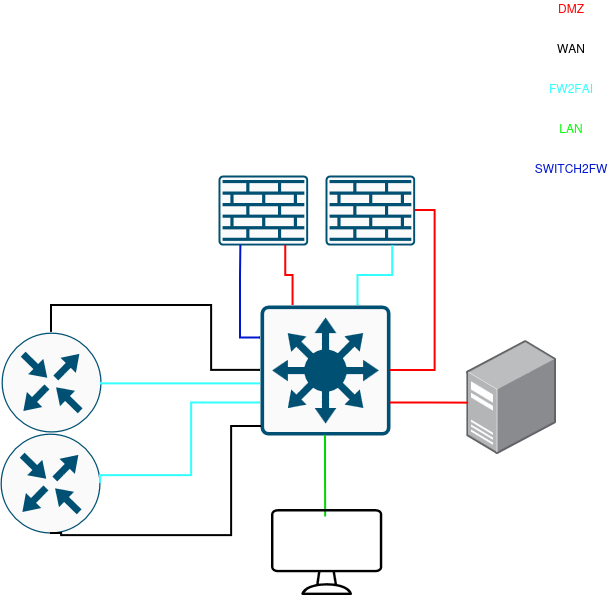

The diagram above was exported from draw.io. Its source (the exported page's mxGraphModel, read from the mxfile embedded in the PNG):
<mxGraphModel dx="845" dy="921" grid="1" gridSize="10" guides="1" tooltips="1" connect="1" arrows="1" fold="1" page="1" pageScale="1" pageWidth="827" pageHeight="1169" math="0" shadow="0">
  <root>
    <mxCell id="0" />
    <mxCell id="1" parent="0" />
    <mxCell id="HA8zqeI8wAIZV3dbUdJ--1" parent="1" style="sketch=0;points=[[0.015,0.015,0],[0.985,0.015,0],[0.985,0.985,0],[0.015,0.985,0],[0.25,0,0],[0.5,0,0],[0.75,0,0],[1,0.25,0],[1,0.5,0],[1,0.75,0],[0.75,1,0],[0.5,1,0],[0.25,1,0],[0,0.75,0],[0,0.5,0],[0,0.25,0]];verticalLabelPosition=bottom;html=1;verticalAlign=top;aspect=fixed;align=center;pointerEvents=1;shape=mxgraph.cisco19.rect;prIcon=l3_switch;fillColor=#FAFAFA;strokeColor=#005073;" value="" vertex="1">
      <mxGeometry height="130" width="130" x="349" y="410" as="geometry" />
    </mxCell>
    <mxCell id="HA8zqeI8wAIZV3dbUdJ--2" parent="1" style="sketch=0;points=[[0.015,0.015,0],[0.985,0.015,0],[0.985,0.985,0],[0.015,0.985,0],[0.25,0,0],[0.5,0,0],[0.75,0,0],[1,0.25,0],[1,0.5,0],[1,0.75,0],[0.75,1,0],[0.5,1,0],[0.25,1,0],[0,0.75,0],[0,0.5,0],[0,0.25,0]];verticalLabelPosition=bottom;html=1;verticalAlign=top;aspect=fixed;align=center;pointerEvents=1;shape=mxgraph.cisco19.rect;prIcon=firewall;fillColor=#FAFAFA;strokeColor=#005073;" value="" vertex="1">
      <mxGeometry height="70" width="89.6" x="414" y="280" as="geometry" />
    </mxCell>
    <mxCell id="HA8zqeI8wAIZV3dbUdJ--3" parent="1" style="sketch=0;points=[[0.5,0,0],[1,0.5,0],[0.5,1,0],[0,0.5,0],[0.145,0.145,0],[0.8555,0.145,0],[0.855,0.8555,0],[0.145,0.855,0]];verticalLabelPosition=bottom;html=1;verticalAlign=top;aspect=fixed;align=center;pointerEvents=1;shape=mxgraph.cisco19.rect;prIcon=router;fillColor=#FAFAFA;strokeColor=#005073;" value="" vertex="1">
      <mxGeometry height="100" width="100" x="90" y="437" as="geometry" />
    </mxCell>
    <mxCell id="HA8zqeI8wAIZV3dbUdJ--4" edge="1" parent="1" source="HA8zqeI8wAIZV3dbUdJ--1" style="edgeStyle=orthogonalEdgeStyle;rounded=0;orthogonalLoop=1;jettySize=auto;html=1;exitX=0.75;exitY=0;exitDx=0;exitDy=0;exitPerimeter=0;entryX=0.75;entryY=1;entryDx=0;entryDy=0;entryPerimeter=0;endArrow=none;endFill=0;strokeColor=#33FFFF;strokeWidth=2;" target="HA8zqeI8wAIZV3dbUdJ--2">
      <mxGeometry relative="1" as="geometry" />
    </mxCell>
    <mxCell id="HA8zqeI8wAIZV3dbUdJ--6" edge="1" parent="1" source="HA8zqeI8wAIZV3dbUdJ--2" style="edgeStyle=orthogonalEdgeStyle;rounded=0;orthogonalLoop=1;jettySize=auto;html=1;exitX=1;exitY=0.5;exitDx=0;exitDy=0;exitPerimeter=0;entryX=1;entryY=0.5;entryDx=0;entryDy=0;entryPerimeter=0;endArrow=none;endFill=0;strokeColor=#FF0000;strokeWidth=2;" target="HA8zqeI8wAIZV3dbUdJ--1">
      <mxGeometry relative="1" as="geometry" />
    </mxCell>
    <mxCell id="HA8zqeI8wAIZV3dbUdJ--8" parent="1" style="image;points=[];aspect=fixed;html=1;align=center;shadow=0;dashed=0;image=img/lib/allied_telesis/computer_and_terminals/Server_Desktop.svg;" value="" vertex="1">
      <mxGeometry height="113.58" width="89.6" x="555.4" y="445.18" as="geometry" />
    </mxCell>
    <mxCell id="HA8zqeI8wAIZV3dbUdJ--9" edge="1" parent="1" source="HA8zqeI8wAIZV3dbUdJ--1" style="edgeStyle=orthogonalEdgeStyle;rounded=0;orthogonalLoop=1;jettySize=auto;html=1;exitX=1;exitY=0.75;exitDx=0;exitDy=0;exitPerimeter=0;entryX=0.021;entryY=0.55;entryDx=0;entryDy=0;entryPerimeter=0;endArrow=none;endFill=0;strokeColor=#FF0000;strokeWidth=2;" target="HA8zqeI8wAIZV3dbUdJ--8">
      <mxGeometry relative="1" as="geometry" />
    </mxCell>
    <mxCell id="HA8zqeI8wAIZV3dbUdJ--16" parent="1" style="sketch=0;points=[[0.5,0,0],[1,0.5,0],[0.5,1,0],[0,0.5,0],[0.145,0.145,0],[0.8555,0.145,0],[0.855,0.8555,0],[0.145,0.855,0]];verticalLabelPosition=bottom;html=1;verticalAlign=top;aspect=fixed;align=center;pointerEvents=1;shape=mxgraph.cisco19.rect;prIcon=router;fillColor=#FAFAFA;strokeColor=#005073;" value="" vertex="1">
      <mxGeometry height="100" width="100" x="89" y="538" as="geometry" />
    </mxCell>
    <mxCell id="HA8zqeI8wAIZV3dbUdJ--17" edge="1" parent="1" source="HA8zqeI8wAIZV3dbUdJ--1" style="edgeStyle=orthogonalEdgeStyle;rounded=0;orthogonalLoop=1;jettySize=auto;html=1;exitX=0;exitY=0.75;exitDx=0;exitDy=0;exitPerimeter=0;entryX=1;entryY=0.5;entryDx=0;entryDy=0;entryPerimeter=0;endArrow=none;endFill=0;strokeWidth=2;strokeColor=#33FFFF;" target="HA8zqeI8wAIZV3dbUdJ--16">
      <mxGeometry relative="1" as="geometry">
        <Array as="points">
          <mxPoint x="280.06" y="507.47" />
          <mxPoint x="280.06" y="580.06" />
        </Array>
      </mxGeometry>
    </mxCell>
    <mxCell id="HA8zqeI8wAIZV3dbUdJ--19" edge="1" parent="1" source="HA8zqeI8wAIZV3dbUdJ--16" style="edgeStyle=orthogonalEdgeStyle;rounded=0;orthogonalLoop=1;jettySize=auto;html=1;entryX=0.008;entryY=0.931;entryDx=0;entryDy=0;entryPerimeter=0;endArrow=none;endFill=0;strokeColor=#000000;strokeWidth=2;exitX=0.5;exitY=1;exitDx=0;exitDy=0;exitPerimeter=0;" target="HA8zqeI8wAIZV3dbUdJ--1">
      <mxGeometry relative="1" as="geometry">
        <Array as="points">
          <mxPoint x="150.06" y="640.06" />
          <mxPoint x="320.06" y="640.06" />
          <mxPoint x="320.06" y="531" />
        </Array>
        <mxPoint x="140" y="531.03" as="sourcePoint" />
      </mxGeometry>
    </mxCell>
    <mxCell id="HA8zqeI8wAIZV3dbUdJ--25" parent="1" style="text;html=1;whiteSpace=wrap;strokeColor=none;fillColor=none;align=center;verticalAlign=middle;rounded=0;" value="&lt;div&gt;&lt;span style=&quot;color: rgb(255, 0, 0);&quot;&gt;DMZ&lt;/span&gt;&lt;/div&gt;&lt;div&gt;&lt;span style=&quot;color: rgb(255, 0, 0);&quot;&gt;&lt;br&gt;&lt;/span&gt;&lt;/div&gt;" vertex="1">
      <mxGeometry height="30" width="60" x="630" y="105" as="geometry" />
    </mxCell>
    <mxCell id="HA8zqeI8wAIZV3dbUdJ--26" parent="1" style="text;html=1;whiteSpace=wrap;strokeColor=none;fillColor=none;align=center;verticalAlign=middle;rounded=0;" value="WAN" vertex="1">
      <mxGeometry height="30" width="60" x="630" y="138" as="geometry" />
    </mxCell>
    <mxCell id="HA8zqeI8wAIZV3dbUdJ--27" parent="1" style="text;html=1;whiteSpace=wrap;strokeColor=none;fillColor=none;align=center;verticalAlign=middle;rounded=0;" value="&lt;span style=&quot;color: rgb(51, 255, 255);&quot;&gt;FW2FAI&lt;/span&gt;" vertex="1">
      <mxGeometry height="30" width="60" x="630" y="178" as="geometry" />
    </mxCell>
    <mxCell id="HA8zqeI8wAIZV3dbUdJ--28" parent="1" style="text;html=1;whiteSpace=wrap;strokeColor=none;fillColor=none;align=center;verticalAlign=middle;rounded=0;" value="&lt;span style=&quot;color: rgb(0, 255, 0);&quot;&gt;LAN&lt;/span&gt;" vertex="1">
      <mxGeometry height="30" width="60" x="630" y="218" as="geometry" />
    </mxCell>
    <mxCell id="HA8zqeI8wAIZV3dbUdJ--31" edge="1" parent="1" source="HA8zqeI8wAIZV3dbUdJ--1" style="edgeStyle=orthogonalEdgeStyle;rounded=0;orthogonalLoop=1;jettySize=auto;html=1;exitX=0;exitY=0.5;exitDx=0;exitDy=0;exitPerimeter=0;entryX=0.5;entryY=0;entryDx=0;entryDy=0;entryPerimeter=0;strokeWidth=2;endArrow=none;endFill=0;" target="HA8zqeI8wAIZV3dbUdJ--3">
      <mxGeometry relative="1" as="geometry">
        <Array as="points">
          <mxPoint x="300.06" y="475" />
          <mxPoint x="300.06" y="410.06" />
          <mxPoint x="140.06" y="410.06" />
        </Array>
      </mxGeometry>
    </mxCell>
    <mxCell id="HA8zqeI8wAIZV3dbUdJ--33" edge="1" parent="1" source="HA8zqeI8wAIZV3dbUdJ--1" style="edgeStyle=orthogonalEdgeStyle;rounded=0;orthogonalLoop=1;jettySize=auto;html=1;entryX=0.487;entryY=0.088;entryDx=0;entryDy=0;entryPerimeter=0;endArrow=none;endFill=0;exitX=0.5;exitY=1;exitDx=0;exitDy=0;exitPerimeter=0;strokeColor=#00D600;strokeWidth=2;" target="HA8zqeI8wAIZV3dbUdJ--32" value="">
      <mxGeometry relative="1" as="geometry">
        <mxPoint x="414" y="540" as="sourcePoint" />
        <mxPoint x="414.0351999999998" y="604.9950399999998" as="targetPoint" />
      </mxGeometry>
    </mxCell>
    <mxCell id="HA8zqeI8wAIZV3dbUdJ--32" parent="1" style="sketch=0;verticalLabelPosition=bottom;sketch=0;aspect=fixed;html=1;verticalAlign=top;strokeColor=none;fillColor=#000000;align=center;outlineConnect=0;pointerEvents=1;shape=mxgraph.citrix2.desktop;" value="" vertex="1">
      <mxGeometry height="86" width="111.23" x="360" y="614" as="geometry" />
    </mxCell>
    <mxCell id="HA8zqeI8wAIZV3dbUdJ--35" parent="1" style="text;html=1;whiteSpace=wrap;strokeColor=none;fillColor=none;align=center;verticalAlign=middle;rounded=0;" value="&lt;span style=&quot;color: rgb(0, 21, 206);&quot;&gt;SWITCH2FW&lt;/span&gt;" vertex="1">
      <mxGeometry height="30" width="60" x="630" y="258" as="geometry" />
    </mxCell>
    <mxCell id="HA8zqeI8wAIZV3dbUdJ--36" parent="1" style="sketch=0;points=[[0.015,0.015,0],[0.985,0.015,0],[0.985,0.985,0],[0.015,0.985,0],[0.25,0,0],[0.5,0,0],[0.75,0,0],[1,0.25,0],[1,0.5,0],[1,0.75,0],[0.75,1,0],[0.5,1,0],[0.25,1,0],[0,0.75,0],[0,0.5,0],[0,0.25,0]];verticalLabelPosition=bottom;html=1;verticalAlign=top;aspect=fixed;align=center;pointerEvents=1;shape=mxgraph.cisco19.rect;prIcon=firewall;fillColor=#FAFAFA;strokeColor=#005073;" value="" vertex="1">
      <mxGeometry height="70" width="89.6" x="307" y="280" as="geometry" />
    </mxCell>
    <mxCell id="HA8zqeI8wAIZV3dbUdJ--37" edge="1" parent="1" source="HA8zqeI8wAIZV3dbUdJ--1" style="edgeStyle=orthogonalEdgeStyle;rounded=0;orthogonalLoop=1;jettySize=auto;html=1;exitX=0;exitY=0.25;exitDx=0;exitDy=0;exitPerimeter=0;entryX=0.25;entryY=1;entryDx=0;entryDy=0;entryPerimeter=0;endArrow=none;endFill=0;strokeWidth=2;strokeColor=#0015CE;" target="HA8zqeI8wAIZV3dbUdJ--36">
      <mxGeometry relative="1" as="geometry" />
    </mxCell>
    <mxCell id="HA8zqeI8wAIZV3dbUdJ--38" edge="1" parent="1" source="HA8zqeI8wAIZV3dbUdJ--36" style="edgeStyle=orthogonalEdgeStyle;rounded=0;orthogonalLoop=1;jettySize=auto;html=1;exitX=0.75;exitY=1;exitDx=0;exitDy=0;exitPerimeter=0;entryX=0.25;entryY=0;entryDx=0;entryDy=0;entryPerimeter=0;endArrow=none;endFill=0;strokeWidth=2;strokeColor=#FF0000;" target="HA8zqeI8wAIZV3dbUdJ--1">
      <mxGeometry relative="1" as="geometry" />
    </mxCell>
    <mxCell id="HA8zqeI8wAIZV3dbUdJ--41" edge="1" parent="1" source="HA8zqeI8wAIZV3dbUdJ--3" style="edgeStyle=orthogonalEdgeStyle;rounded=0;orthogonalLoop=1;jettySize=auto;html=1;exitX=1;exitY=0.5;exitDx=0;exitDy=0;exitPerimeter=0;entryX=0.001;entryY=0.603;entryDx=0;entryDy=0;entryPerimeter=0;strokeWidth=2;strokeColor=#33FFFF;endArrow=none;endFill=0;" target="HA8zqeI8wAIZV3dbUdJ--1">
      <mxGeometry relative="1" as="geometry">
        <Array as="points">
          <mxPoint x="190.06" y="488.41" />
        </Array>
      </mxGeometry>
    </mxCell>
  </root>
</mxGraphModel>